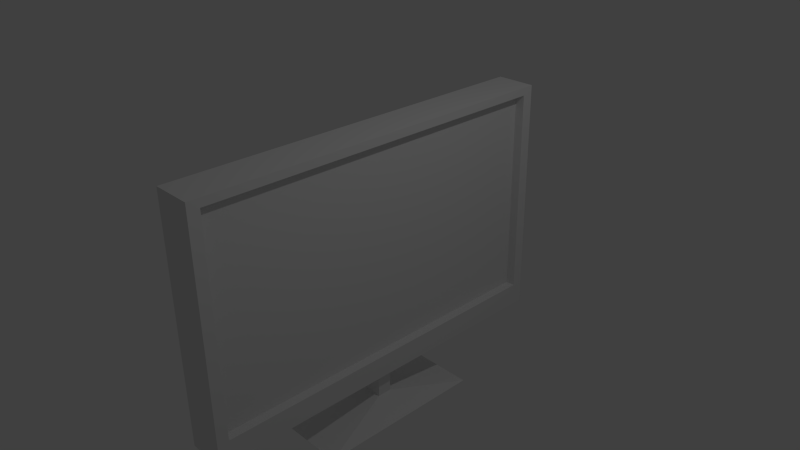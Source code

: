 # Source: screen.blend  (saved by Blender 2.72.0; exported with 4.5.12 LTS)
import bpy
from mathutils import Matrix  # noqa: F401  (used for matrix-valued properties, if any)

bpy.ops.wm.read_factory_settings(use_empty=True)
scene = bpy.context.scene
scene.name = 'Scene'

# ---- collections
col_collection_1 = bpy.data.collections.new('Collection 1'); scene.collection.children.link(col_collection_1)

# ---- materials (node trees are filled in below, after node groups)
mat_material = bpy.data.materials.new('Material')
mat_material.alpha_threshold = 0.0
mat_material.use_transparent_shadow = False
mat_material.roughness = 0.5
mat_material.line_color = (0.0, 0.0, 0.0, 1.0)

# ---- material node trees

# ---- world
world_world = bpy.data.worlds.new('World'); scene.world = world_world
world_world.color = (0.05088, 0.05088, 0.05088)
world_world.use_sun_shadow = False
world_world.sun_shadow_jitter_overblur = 0.0
world_world.cycles.sampling_method = 'MANUAL'
world_world.cycles.sample_map_resolution = 256

# ---- cameras
cam_camera = bpy.data.cameras.new('Camera')
cam_camera.clip_end = 100.0
cam_camera.lens = 35.0
cam_camera.sensor_width = 32.0
cam_camera.sensor_height = 18.0
cam_camera.ortho_scale = 7.314
cam_camera.dof.focus_distance = 0.0
cam_camera.dof.aperture_fstop = 128.0

# ---- lights
light_lamp = bpy.data.lights.new('Lamp', 'POINT')
light_lamp.transmission_factor = 0.0
light_lamp.cutoff_distance = 30.0
light_lamp.energy = 100.0
light_lamp.shadow_buffer_clip_start = 1.001
light_lamp.shadow_soft_size = 0.1
light_lamp.shadow_maximum_resolution = 0.006
light_lamp.use_absolute_resolution = True
light_lamp.cycles.use_multiple_importance_sampling = False

# ---- meshes
me_cube = bpy.data.meshes.new('Cube')
me_cube.from_pydata([(1.0, 1.0, -1.0), (1.0, -1.0, -1.0), (-1.0, -1.0, -1.0), (-1.0, 1.0, -1.0), (1.0, 1.0, 1.0), (1.0, -1.0, 1.0), (-1.0, -1.0, 1.0), (-1.0, 1.0, 1.0), (1.0, 0.9411, -0.8102), (1.0, -0.9411, -0.8102), (1.0, 0.9411, 0.9339), (1.0, -0.9411, 0.9339), (0.5226, 0.9411, -0.8102), (0.5226, -0.9411, -0.8102), (0.5226, 0.9411, 0.9339), (0.5226, -0.9411, 0.9339), (1.0, 0.03851, -1.0), (1.788e-07, 1.0, -1.0), (0.0, -1.0, -1.0), (-1.0, 0.03851, -1.0), (5.96e-08, 0.03851, -1.0), (1.0, -0.03758, -1.0), (-1.0, -0.03758, -1.0), (5.261e-08, -0.03758, -1.0), (1.0, 0.03851, -1.0), (-1.0, 0.03851, -1.0), (5.96e-08, 0.03851, -1.0), (1.0, -0.03758, -1.0), (-1.0, -0.03758, -1.0), (5.261e-08, -0.03758, -1.0), (0.5302, 1.0, -1.0), (0.5302, -1.0, -1.0), (0.5302, 0.03851, -1.0), (0.5302, -0.03758, -1.0), (0.5302, 0.03851, -1.0), (0.5302, -0.03758, -1.0), (-0.4953, 1.0, -1.0), (-0.4953, -1.0, -1.0), (-0.4953, 0.03851, -1.0), (-0.4953, -0.03758, -1.0), (-0.4953, 0.03851, -1.0), (-0.4953, -0.03758, -1.0), (5.96e-08, 0.03851, -1.241), (5.261e-08, -0.03758, -1.241), (0.5302, 0.03851, -1.241), (0.5302, -0.03758, -1.241), (-0.4953, 0.03851, -1.241), (-0.4953, -0.03758, -1.241), (-0.02803, 0.4536, -1.377), (-0.02803, -0.4526, -1.377), (1.781, 0.4536, -1.377), (1.781, -0.4526, -1.377), (-1.718, 0.4536, -1.377), (-1.718, -0.4526, -1.377)], [], [(39, 37, 2, 22), (4, 7, 6, 5), (4, 5, 11, 10), (1, 5, 6, 2, 37, 18, 31), (2, 6, 7, 3, 19, 22), (4, 0, 30, 17, 36, 3, 7), (10, 11, 15, 14), (5, 1, 9, 11), (0, 4, 10, 8), (1, 21, 16, 0, 8, 9), (12, 14, 15, 13), (11, 9, 13, 15), (8, 10, 14, 12), (9, 8, 12, 13), (36, 38, 19, 3), (30, 32, 20, 17), (33, 31, 18, 23), (39, 22, 28, 41), (33, 23, 29, 35), (40, 41, 28, 25), (29, 41, 47, 43), (16, 21, 27, 24), (32, 16, 24, 34), (38, 20, 26, 40), (22, 19, 25, 28), (0, 16, 32, 30), (21, 1, 31, 33), (21, 33, 35, 27), (24, 27, 35, 34), (20, 32, 34, 26), (23, 18, 37, 39), (17, 20, 38, 36), (23, 39, 41, 29), (47, 46, 52, 53), (19, 38, 40, 25), (41, 40, 46, 47), (40, 26, 42, 46), (34, 35, 45, 44), (35, 29, 43, 45), (26, 34, 44, 42), (50, 51, 49, 53, 52, 48), (43, 47, 53, 49), (46, 42, 48, 52), (44, 45, 51, 50), (45, 43, 49, 51), (42, 44, 50, 48)])
_uv = me_cube.uv_layers.new(name='UVMap')
_uv.uv.foreach_set('vector', [0.0, 0.0, 0.0, 0.0, 0.0, 0.0, 0.0, 0.0, 0.3482, 0.3717, 0.3482, 0.0, 0.6964, 7.755e-08, 0.6964, 0.3717, 1.141e-07, 0.3717, 0.0, 1.108e-08, 0.0115, 0.01094, 0.0115, 0.3608, 0.0, 0.0, 0.0, 0.0, 0.0, 0.0, 0.0, 0.0, 0.0, 0.0, 0.0, 0.0, 0.0, 0.0, 0.3482, 0.7434, 4.151e-08, 0.7434, 0.0, 0.3717, 0.3482, 0.3717, 0.3482, 0.5504, 0.3482, 0.5646, 0.0, 0.0, 0.0, 0.0, 0.0, 0.0, 0.0, 0.0, 0.0, 0.0, 0.0, 0.0, 0.0, 0.0, 0.6964, 0.3717, 0.6964, 0.7215, 0.6133, 0.7215, 0.6133, 0.3717, 0.0, 1.108e-08, 0.3482, 0.0, 0.3151, 0.01094, 0.0115, 0.01094, 0.3482, 0.3717, 1.141e-07, 0.3717, 0.0115, 0.3608, 0.3151, 0.3608, -0.1008, 0.9069, 0.3536, 0.9069, 0.3896, 0.9069, 0.8435, 0.9069, 0.8157, 0.9909, -0.07296, 0.9909, 1.0, 0.3498, 0.6964, 0.3498, 0.6964, 1.108e-08, 1.0, 0.0, 0.3639, 0.6959, 0.3639, 0.3717, 0.447, 0.3717, 0.447, 0.6959, 0.447, 0.6959, 0.447, 0.3717, 0.5302, 0.3717, 0.5302, 0.6959, 0.5302, 0.7215, 0.5302, 0.3717, 0.6133, 0.3717, 0.6133, 0.7215, 0.0, 0.0, 0.0, 0.0, 0.0, 0.0, 0.0, 0.0, 0.0, 0.0, 0.0, 0.0, 0.0, 0.0, 0.0, 0.0, 0.0, 0.0, 0.0, 0.0, 0.0, 0.0, 0.0, 0.0, 0.0, 0.0, 0.0, 0.0, 0.0, 0.0, 0.0, 0.0, 0.0, 0.0, 0.0, 0.0, 0.0, 0.0, 0.0, 0.0, 0.0, 0.0, 0.0, 0.0, 0.0, 0.0, 0.0, 0.0, 0.0, 0.0, 0.0, 0.0, 0.0, 0.0, 0.0, 0.0, 0.0, 0.0, 0.0, 0.0, 0.0, 0.0, 0.0, 0.0, 0.0, 0.0, 0.0, 0.0, 0.0, 0.0, 0.0, 0.0, 0.0, 0.0, 0.0, 0.0, 0.0, 0.0, 0.0, 0.0, 0.0, 0.0, 0.0, 0.0, 0.0, 0.0, 0.0, 0.0, 0.0, 0.0, 0.0, 0.0, 0.0, 0.0, 0.0, 0.0, 0.0, 0.0, 0.0, 0.0, 0.0, 0.0, 0.0, 0.0, 0.0, 0.0, 0.0, 0.0, 0.0, 0.0, 0.0, 0.0, 0.0, 0.0, 0.0, 0.0, 0.0, 0.0, 0.0, 0.0, 0.0, 0.0, 0.0, 0.0, 0.0, 0.0, 0.0, 0.0, 0.0, 0.0, 0.0, 0.0, 0.0, 0.0, 0.0, 0.0, 0.0, 0.0, 0.0, 0.0, 0.0, 0.0, 0.0, 0.0, 0.0, 0.0, 0.0, 0.0, 0.0, 0.0, 0.0, 0.0, 0.7819, 0.577, 0.7686, 0.577, 0.6964, 0.3498, 0.8541, 0.3498, 0.0, 0.0, 0.0, 0.0, 0.0, 0.0, 0.0, 0.0, 0.0, 0.0, 0.0, 0.0, 0.0, 0.0, 0.0, 0.0, 0.406, 0.6959, 0.406, 0.7879, 0.3639, 0.7879, 0.3639, 0.6959, 0.3639, 0.4166, 0.3507, 0.4166, 0.3507, 0.3717, 0.3639, 0.3717, 0.0, 0.0, 0.0, 0.0, 0.0, 0.0, 0.0, 0.0, 0.406, 0.7879, 0.406, 0.8865, 0.3639, 0.8865, 0.3639, 0.7879, 0.0, 0.0, 0.0, 0.0, 0.0, 0.0, 0.0, 0.0, 0.0, 0.0, 0.0, 0.0, 0.7819, 0.6691, 0.7819, 0.577, 0.8541, 0.3498, 0.8541, 0.6639, 0.7686, 0.577, 0.7686, 0.6691, 0.6964, 0.6639, 0.6964, 0.3498, 0.7686, 0.7676, 0.7819, 0.7676, 0.8541, 1.0, 0.6964, 1.0, 0.7819, 0.7676, 0.7819, 0.6691, 0.8541, 0.6639, 0.8541, 1.0, 0.7686, 0.6691, 0.7686, 0.7676, 0.6964, 1.0, 0.6964, 0.6639])
me_cube.materials.append(mat_material)
me_cube.use_remesh_preserve_volume = False
me_cube.use_remesh_preserve_attributes = False
me_cube.use_mirror_vertex_groups = False
me_cube.update()

# ---- objects
ob_cube = bpy.data.objects.new('Cube', me_cube)
ob_lamp = bpy.data.objects.new('Lamp', light_lamp)
ob_camera = bpy.data.objects.new('Camera', cam_camera)

# ---- transforms, parenting, visibility, modifiers, constraints
ob_cube.location = (0.0, 0.0, 0.0)
ob_cube.scale = (0.2809, 2.7, 1.709)
ob_cube.lock_rotations_4d = False
ob_cube.empty_display_type = 'ARROWS'
ob_cube.lineart.crease_threshold = 0.0
ob_lamp.location = (4.076, 1.005, 5.904)
ob_lamp.rotation_euler = (0.6503, 0.05522, 1.866)
ob_lamp.lock_rotations_4d = False
ob_lamp.empty_display_type = 'ARROWS'
ob_lamp.color = (0.0, 0.0, 0.0, 0.0)
ob_lamp.lineart.crease_threshold = 0.0
ob_camera.location = (7.481, -6.508, 5.344)
ob_camera.rotation_euler = (1.109, 0.01082, 0.8149)
ob_camera.lock_rotations_4d = False
ob_camera.empty_display_type = 'ARROWS'
ob_camera.color = (0.0, 0.0, 0.0, 0.0)
ob_camera.display_type = 'WIRE'
ob_camera.lineart.crease_threshold = 0.0

# ---- collection membership
col_collection_1.objects.link(ob_cube)
col_collection_1.objects.link(ob_lamp)
col_collection_1.objects.link(ob_camera)

# ---- scene / render settings (as saved in the file)
scene.camera = ob_camera
scene.frame_start = 1; scene.frame_end = 250; scene.frame_set(1)
scene.render.engine = 'BLENDER_EEVEE_NEXT'
scene.render.resolution_percentage = 50
scene.render.dither_intensity = 0.0
scene.cycles.use_denoising = False
scene.cycles.samples = 10
scene.cycles.sampling_pattern = 'TABULATED_SOBOL'
scene.cycles.light_sampling_threshold = 0.0
scene.cycles.use_adaptive_sampling = False
scene.cycles.use_light_tree = False
scene.cycles.blur_glossy = 0.0
scene.cycles.pixel_filter_type = 'GAUSSIAN'
scene.cycles.sample_clamp_indirect = 0.0
scene.view_settings.view_transform = 'Standard'
bpy.context.view_layer.update()
